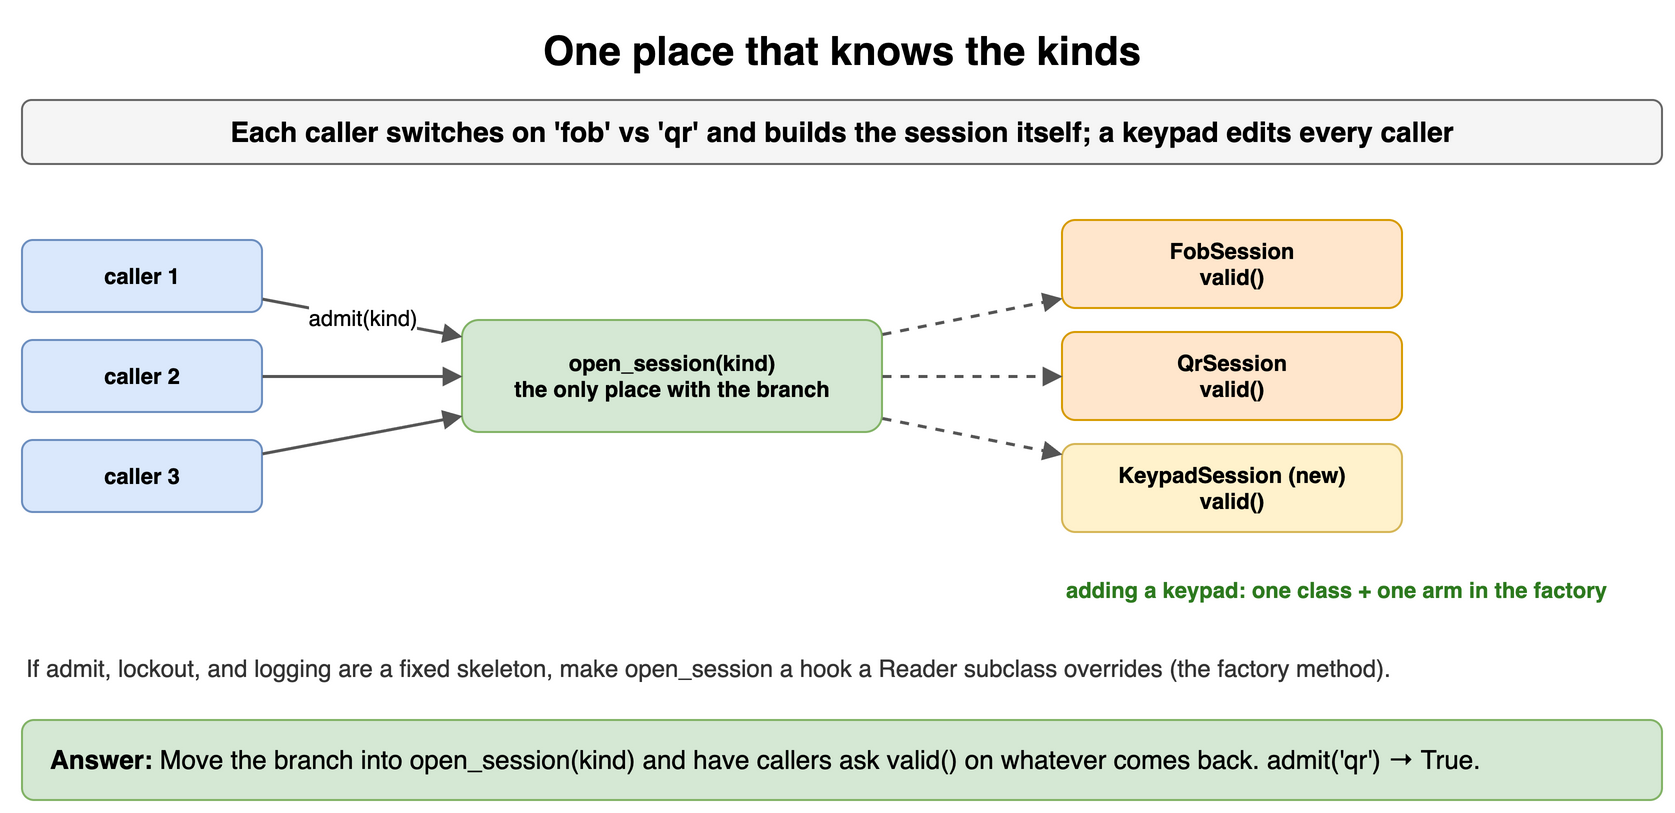

The diagram above was exported from draw.io. Its source (the exported page's mxGraphModel, read from the mxfile embedded in the PNG):
<mxGraphModel dx="900" dy="416" grid="1" gridSize="10" guides="1" tooltips="1" connect="1" arrows="1" fold="1" page="1" pageScale="1" pageWidth="900" pageHeight="416" math="0" shadow="0">
  <root>
    <mxCell id="0" />
    <mxCell id="1" parent="0" />
    <mxCell id="d121" value="One place that knows the kinds" style="text;html=1;align=center;verticalAlign=middle;whiteSpace=wrap;fontSize=20;fontStyle=1;" vertex="1" parent="1">
      <mxGeometry x="40" y="10" width="820" height="30" as="geometry" />
    </mxCell>
    <mxCell id="d122" value="Each caller switches on 'fob' vs 'qr' and builds the session itself; a keypad edits every caller" style="rounded=1;whiteSpace=wrap;html=1;fillColor=#f5f5f5;strokeColor=#666666;fontStyle=1;fontSize=14;" vertex="1" parent="1">
      <mxGeometry x="40" y="50" width="820" height="32" as="geometry" />
    </mxCell>
    <mxCell id="d123" value="caller 1" style="rounded=1;whiteSpace=wrap;html=1;fillColor=#dae8fc;strokeColor=#6c8ebf;fontSize=11;align=center;fontStyle=1;" vertex="1" parent="1">
      <mxGeometry x="40" y="120" width="120" height="36" as="geometry" />
    </mxCell>
    <mxCell id="d124" value="caller 2" style="rounded=1;whiteSpace=wrap;html=1;fillColor=#dae8fc;strokeColor=#6c8ebf;fontSize=11;align=center;fontStyle=1;" vertex="1" parent="1">
      <mxGeometry x="40" y="170" width="120" height="36" as="geometry" />
    </mxCell>
    <mxCell id="d125" value="caller 3" style="rounded=1;whiteSpace=wrap;html=1;fillColor=#dae8fc;strokeColor=#6c8ebf;fontSize=11;align=center;fontStyle=1;" vertex="1" parent="1">
      <mxGeometry x="40" y="220" width="120" height="36" as="geometry" />
    </mxCell>
    <mxCell id="d126" value="open_session(kind)&lt;br&gt;the only place with the branch" style="rounded=1;whiteSpace=wrap;html=1;fillColor=#d5e8d4;strokeColor=#82b366;fontSize=11;align=center;fontStyle=1;" vertex="1" parent="1">
      <mxGeometry x="260" y="160" width="210" height="56" as="geometry" />
    </mxCell>
    <mxCell id="d127" value="admit(kind)" style="endArrow=block;endSize=6;html=1;strokeWidth=1.5;strokeColor=#555555;fontSize=11;labelBackgroundColor=#ffffff;" edge="1" parent="1" source="d123" target="d126">
      <mxGeometry relative="1" as="geometry" />
    </mxCell>
    <mxCell id="d128" value="" style="endArrow=block;endSize=6;html=1;strokeWidth=1.5;strokeColor=#555555;fontSize=11;labelBackgroundColor=#ffffff;" edge="1" parent="1" source="d124" target="d126">
      <mxGeometry relative="1" as="geometry" />
    </mxCell>
    <mxCell id="d129" value="" style="endArrow=block;endSize=6;html=1;strokeWidth=1.5;strokeColor=#555555;fontSize=11;labelBackgroundColor=#ffffff;" edge="1" parent="1" source="d125" target="d126">
      <mxGeometry relative="1" as="geometry" />
    </mxCell>
    <mxCell id="d1210" value="FobSession&lt;br&gt;valid()" style="rounded=1;whiteSpace=wrap;html=1;fillColor=#ffe6cc;strokeColor=#d79b00;fontSize=11;align=center;fontStyle=1;" vertex="1" parent="1">
      <mxGeometry x="560" y="110" width="170" height="44" as="geometry" />
    </mxCell>
    <mxCell id="d1211" value="" style="endArrow=block;endSize=6;html=1;strokeWidth=1.5;strokeColor=#555555;fontSize=11;labelBackgroundColor=#ffffff;dashed=1;" edge="1" parent="1" source="d126" target="d1210">
      <mxGeometry relative="1" as="geometry" />
    </mxCell>
    <mxCell id="d1212" value="QrSession&lt;br&gt;valid()" style="rounded=1;whiteSpace=wrap;html=1;fillColor=#ffe6cc;strokeColor=#d79b00;fontSize=11;align=center;fontStyle=1;" vertex="1" parent="1">
      <mxGeometry x="560" y="166" width="170" height="44" as="geometry" />
    </mxCell>
    <mxCell id="d1213" value="" style="endArrow=block;endSize=6;html=1;strokeWidth=1.5;strokeColor=#555555;fontSize=11;labelBackgroundColor=#ffffff;dashed=1;" edge="1" parent="1" source="d126" target="d1212">
      <mxGeometry relative="1" as="geometry" />
    </mxCell>
    <mxCell id="d1214" value="KeypadSession (new)&lt;br&gt;valid()" style="rounded=1;whiteSpace=wrap;html=1;fillColor=#fff2cc;strokeColor=#d6b656;fontSize=11;align=center;fontStyle=1;" vertex="1" parent="1">
      <mxGeometry x="560" y="222" width="170" height="44" as="geometry" />
    </mxCell>
    <mxCell id="d1215" value="" style="endArrow=block;endSize=6;html=1;strokeWidth=1.5;strokeColor=#555555;fontSize=11;labelBackgroundColor=#ffffff;dashed=1;" edge="1" parent="1" source="d126" target="d1214">
      <mxGeometry relative="1" as="geometry" />
    </mxCell>
    <mxCell id="d1216" value="adding a keypad: one class + one arm in the factory" style="text;html=1;whiteSpace=wrap;fontSize=11;align=left;verticalAlign=middle;fontSize=11;fontColor=#2d7a1f;fontStyle=1;" vertex="1" parent="1">
      <mxGeometry x="560" y="286" width="300" height="18" as="geometry" />
    </mxCell>
    <mxCell id="d1217" value="If admit, lockout, and logging are a fixed skeleton, make open_session a hook a Reader subclass overrides (the factory method)." style="text;html=1;whiteSpace=wrap;fontSize=11;align=left;verticalAlign=middle;fontSize=12;fontColor=#333333;" vertex="1" parent="1">
      <mxGeometry x="40" y="316" width="820" height="36" as="geometry" />
    </mxCell>
    <mxCell id="d1218" value="&lt;b&gt;Answer:&lt;/b&gt; Move the branch into open_session(kind) and have callers ask valid() on whatever comes back. admit('qr') → True." style="rounded=1;whiteSpace=wrap;html=1;fillColor=#d5e8d4;strokeColor=#82b366;fontSize=13;align=left;spacingLeft=12;" vertex="1" parent="1">
      <mxGeometry x="40" y="360" width="820" height="40" as="geometry" />
    </mxCell>
  </root>
</mxGraphModel>